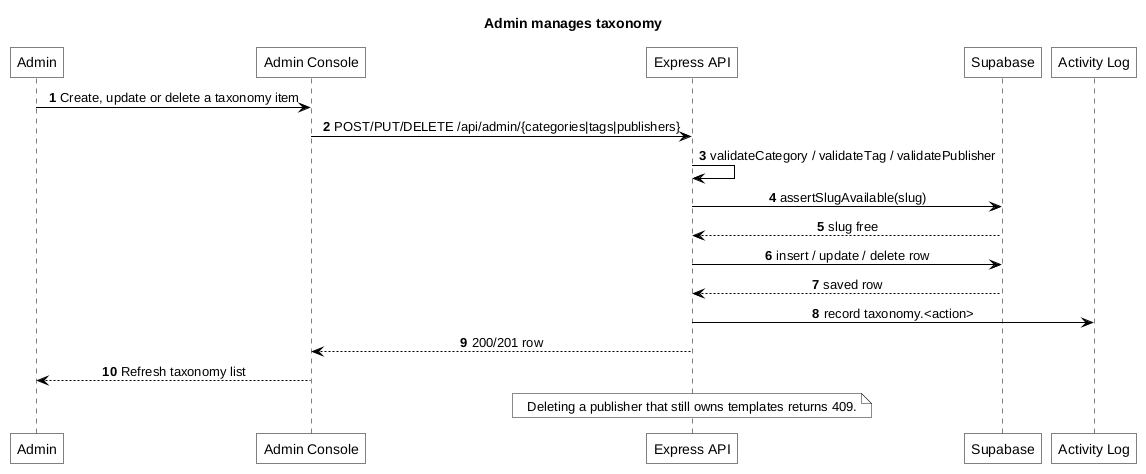

The diagram above was rendered by PlantUML. Its source (embedded in the PNG):
@startuml
title Admin manages taxonomy
autonumber
skinparam monochrome true
skinparam backgroundColor white
skinparam shadowing false
skinparam defaultTextAlignment center
skinparam roundCorner 0
skinparam ArrowColor black
skinparam defaultFontColor black
skinparam sequence {
    ArrowColor black
    LifeLineBorderColor black
    ParticipantBorderColor black
    ParticipantBackgroundColor white
    ParticipantFontColor black
}

participant "Admin" as U
participant "Admin Console" as C
participant "Express API" as A
participant "Supabase" as S
participant "Activity Log" as L

U -> C: Create, update or delete a taxonomy item
C -> A: POST/PUT/DELETE /api/admin/{categories|tags|publishers}
A -> A: validateCategory / validateTag / validatePublisher
A -> S: assertSlugAvailable(slug)
S --> A: slug free
A -> S: insert / update / delete row
S --> A: saved row
A -> L: record taxonomy.<action>
A --> C: 200/201 row
C --> U: Refresh taxonomy list
note over A: Deleting a publisher that still owns templates returns 409.
@enduml